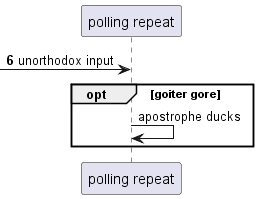

The diagram above was rendered by PlantUML. Its source (embedded in the PNG):
@startuml
participant "polling repeat" as 0
autonumber 6 10
 [-> 0: unorthodox input
autonumber stop
opt goiter gore
0 -> 0: apostrophe ducks
end
@enduml